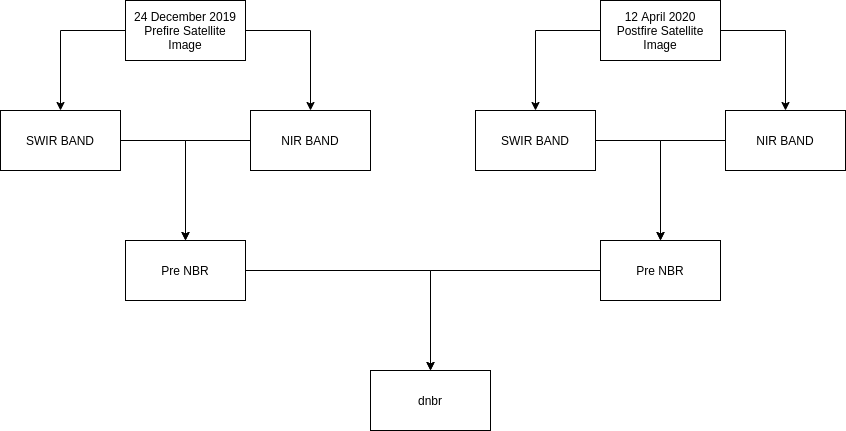

The diagram above was exported from draw.io. Its source (the exported page's mxGraphModel, read from the mxfile embedded in the PNG):
<mxGraphModel dx="1422" dy="750" grid="1" gridSize="10" guides="1" tooltips="1" connect="1" arrows="1" fold="1" page="1" pageScale="1" pageWidth="850" pageHeight="1100" math="0" shadow="0">
  <root>
    <mxCell id="0" />
    <mxCell id="1" parent="0" />
    <mxCell id="zh3oLeWU_9O1IWX8fjOF-16" style="edgeStyle=orthogonalEdgeStyle;rounded=0;orthogonalLoop=1;jettySize=auto;html=1;" parent="1" source="zh3oLeWU_9O1IWX8fjOF-12" target="zh3oLeWU_9O1IWX8fjOF-14" edge="1">
      <mxGeometry relative="1" as="geometry" />
    </mxCell>
    <mxCell id="zh3oLeWU_9O1IWX8fjOF-17" style="edgeStyle=orthogonalEdgeStyle;rounded=0;orthogonalLoop=1;jettySize=auto;html=1;entryX=0.5;entryY=0;entryDx=0;entryDy=0;" parent="1" source="zh3oLeWU_9O1IWX8fjOF-12" target="zh3oLeWU_9O1IWX8fjOF-15" edge="1">
      <mxGeometry relative="1" as="geometry" />
    </mxCell>
    <mxCell id="zh3oLeWU_9O1IWX8fjOF-12" value="24 December 2019&lt;br&gt;Prefire Satellite Image" style="rounded=0;whiteSpace=wrap;html=1;" parent="1" vertex="1">
      <mxGeometry x="210" y="480" width="120" height="60" as="geometry" />
    </mxCell>
    <mxCell id="zh3oLeWU_9O1IWX8fjOF-19" style="edgeStyle=orthogonalEdgeStyle;rounded=0;orthogonalLoop=1;jettySize=auto;html=1;" parent="1" source="zh3oLeWU_9O1IWX8fjOF-14" target="zh3oLeWU_9O1IWX8fjOF-18" edge="1">
      <mxGeometry relative="1" as="geometry" />
    </mxCell>
    <mxCell id="zh3oLeWU_9O1IWX8fjOF-14" value="SWIR BAND" style="rounded=0;whiteSpace=wrap;html=1;" parent="1" vertex="1">
      <mxGeometry x="85" y="590" width="120" height="60" as="geometry" />
    </mxCell>
    <mxCell id="zh3oLeWU_9O1IWX8fjOF-20" style="edgeStyle=orthogonalEdgeStyle;rounded=0;orthogonalLoop=1;jettySize=auto;html=1;" parent="1" source="zh3oLeWU_9O1IWX8fjOF-15" edge="1">
      <mxGeometry relative="1" as="geometry">
        <mxPoint x="270" y="720" as="targetPoint" />
      </mxGeometry>
    </mxCell>
    <mxCell id="zh3oLeWU_9O1IWX8fjOF-15" value="NIR BAND" style="rounded=0;whiteSpace=wrap;html=1;" parent="1" vertex="1">
      <mxGeometry x="335" y="590" width="120" height="60" as="geometry" />
    </mxCell>
    <mxCell id="zh3oLeWU_9O1IWX8fjOF-50" style="edgeStyle=orthogonalEdgeStyle;rounded=0;orthogonalLoop=1;jettySize=auto;html=1;entryX=0.5;entryY=0;entryDx=0;entryDy=0;" parent="1" source="zh3oLeWU_9O1IWX8fjOF-18" target="zh3oLeWU_9O1IWX8fjOF-38" edge="1">
      <mxGeometry relative="1" as="geometry" />
    </mxCell>
    <mxCell id="zh3oLeWU_9O1IWX8fjOF-18" value="Pre NBR" style="rounded=0;whiteSpace=wrap;html=1;" parent="1" vertex="1">
      <mxGeometry x="210" y="720" width="120" height="60" as="geometry" />
    </mxCell>
    <mxCell id="zh3oLeWU_9O1IWX8fjOF-38" value="dnbr" style="rounded=0;whiteSpace=wrap;html=1;" parent="1" vertex="1">
      <mxGeometry x="455" y="850" width="120" height="60" as="geometry" />
    </mxCell>
    <mxCell id="zh3oLeWU_9O1IWX8fjOF-41" style="edgeStyle=orthogonalEdgeStyle;rounded=0;orthogonalLoop=1;jettySize=auto;html=1;" parent="1" source="zh3oLeWU_9O1IWX8fjOF-43" target="zh3oLeWU_9O1IWX8fjOF-45" edge="1">
      <mxGeometry relative="1" as="geometry" />
    </mxCell>
    <mxCell id="zh3oLeWU_9O1IWX8fjOF-42" style="edgeStyle=orthogonalEdgeStyle;rounded=0;orthogonalLoop=1;jettySize=auto;html=1;entryX=0.5;entryY=0;entryDx=0;entryDy=0;" parent="1" source="zh3oLeWU_9O1IWX8fjOF-43" target="zh3oLeWU_9O1IWX8fjOF-47" edge="1">
      <mxGeometry relative="1" as="geometry" />
    </mxCell>
    <mxCell id="zh3oLeWU_9O1IWX8fjOF-43" value="12 April 2020&lt;br&gt;Postfire Satellite Image" style="rounded=0;whiteSpace=wrap;html=1;" parent="1" vertex="1">
      <mxGeometry x="685" y="480" width="120" height="60" as="geometry" />
    </mxCell>
    <mxCell id="zh3oLeWU_9O1IWX8fjOF-44" style="edgeStyle=orthogonalEdgeStyle;rounded=0;orthogonalLoop=1;jettySize=auto;html=1;" parent="1" source="zh3oLeWU_9O1IWX8fjOF-45" target="zh3oLeWU_9O1IWX8fjOF-48" edge="1">
      <mxGeometry relative="1" as="geometry" />
    </mxCell>
    <mxCell id="zh3oLeWU_9O1IWX8fjOF-45" value="SWIR BAND" style="rounded=0;whiteSpace=wrap;html=1;" parent="1" vertex="1">
      <mxGeometry x="560" y="590" width="120" height="60" as="geometry" />
    </mxCell>
    <mxCell id="zh3oLeWU_9O1IWX8fjOF-46" style="edgeStyle=orthogonalEdgeStyle;rounded=0;orthogonalLoop=1;jettySize=auto;html=1;" parent="1" source="zh3oLeWU_9O1IWX8fjOF-47" edge="1">
      <mxGeometry relative="1" as="geometry">
        <mxPoint x="745" y="720" as="targetPoint" />
      </mxGeometry>
    </mxCell>
    <mxCell id="zh3oLeWU_9O1IWX8fjOF-47" value="NIR BAND" style="rounded=0;whiteSpace=wrap;html=1;" parent="1" vertex="1">
      <mxGeometry x="810" y="590" width="120" height="60" as="geometry" />
    </mxCell>
    <mxCell id="zh3oLeWU_9O1IWX8fjOF-51" style="edgeStyle=orthogonalEdgeStyle;rounded=0;orthogonalLoop=1;jettySize=auto;html=1;entryX=0.5;entryY=0;entryDx=0;entryDy=0;" parent="1" source="zh3oLeWU_9O1IWX8fjOF-48" target="zh3oLeWU_9O1IWX8fjOF-38" edge="1">
      <mxGeometry relative="1" as="geometry" />
    </mxCell>
    <mxCell id="zh3oLeWU_9O1IWX8fjOF-48" value="Pre NBR" style="rounded=0;whiteSpace=wrap;html=1;" parent="1" vertex="1">
      <mxGeometry x="685" y="720" width="120" height="60" as="geometry" />
    </mxCell>
  </root>
</mxGraphModel>